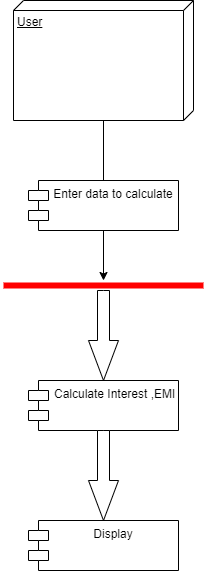

The diagram above was exported from draw.io. Its source (the exported page's mxGraphModel, read from the mxfile embedded in the PNG):
<mxGraphModel dx="1422" dy="794" grid="1" gridSize="10" guides="1" tooltips="1" connect="1" arrows="1" fold="1" page="1" pageScale="1" pageWidth="850" pageHeight="1100" math="0" shadow="0">
  <root>
    <mxCell id="0" />
    <mxCell id="1" parent="0" />
    <mxCell id="gj84ZW10uQgPoChUcxvj-20" value="" style="edgeStyle=orthogonalEdgeStyle;rounded=0;orthogonalLoop=1;jettySize=auto;html=1;" parent="1" source="gj84ZW10uQgPoChUcxvj-18" edge="1">
      <mxGeometry relative="1" as="geometry">
        <mxPoint x="400" y="350" as="targetPoint" />
      </mxGeometry>
    </mxCell>
    <mxCell id="gj84ZW10uQgPoChUcxvj-18" value="User" style="verticalAlign=top;align=left;spacingTop=8;spacingLeft=2;spacingRight=12;shape=cube;size=10;direction=south;fontStyle=4;html=1;" parent="1" vertex="1">
      <mxGeometry x="310" y="120" width="180" height="120" as="geometry" />
    </mxCell>
    <mxCell id="gj84ZW10uQgPoChUcxvj-29" value="" style="edgeStyle=orthogonalEdgeStyle;rounded=0;orthogonalLoop=1;jettySize=auto;html=1;" parent="1" source="gj84ZW10uQgPoChUcxvj-21" target="gj84ZW10uQgPoChUcxvj-25" edge="1">
      <mxGeometry relative="1" as="geometry" />
    </mxCell>
    <mxCell id="gj84ZW10uQgPoChUcxvj-21" value="Enter data to calculate" style="shape=module;align=left;spacingLeft=20;align=center;verticalAlign=top;" parent="1" vertex="1">
      <mxGeometry x="325" y="300" width="150" height="50" as="geometry" />
    </mxCell>
    <mxCell id="gj84ZW10uQgPoChUcxvj-25" value="" style="shape=line;html=1;strokeWidth=6;strokeColor=#ff0000;" parent="1" vertex="1">
      <mxGeometry x="300" y="400" width="200" height="10" as="geometry" />
    </mxCell>
    <mxCell id="gj84ZW10uQgPoChUcxvj-30" value="" style="html=1;shadow=0;dashed=0;align=center;verticalAlign=middle;shape=mxgraph.arrows2.arrow;dy=0.6;dx=40;direction=south;notch=0;" parent="1" vertex="1">
      <mxGeometry x="385" y="410" width="30" height="90" as="geometry" />
    </mxCell>
    <mxCell id="SeDfH8h4GbUoihQVhk93-1" value=" Calculate Interest ,EMI" style="shape=module;align=left;spacingLeft=20;align=center;verticalAlign=top;" vertex="1" parent="1">
      <mxGeometry x="325" y="500" width="150" height="50" as="geometry" />
    </mxCell>
    <mxCell id="SeDfH8h4GbUoihQVhk93-3" value="" style="html=1;shadow=0;dashed=0;align=center;verticalAlign=middle;shape=mxgraph.arrows2.arrow;dy=0.6;dx=40;direction=south;notch=0;" vertex="1" parent="1">
      <mxGeometry x="385" y="550" width="30" height="90" as="geometry" />
    </mxCell>
    <mxCell id="SeDfH8h4GbUoihQVhk93-4" value="Display" style="shape=module;align=left;spacingLeft=20;align=center;verticalAlign=top;" vertex="1" parent="1">
      <mxGeometry x="325" y="640" width="150" height="50" as="geometry" />
    </mxCell>
  </root>
</mxGraphModel>